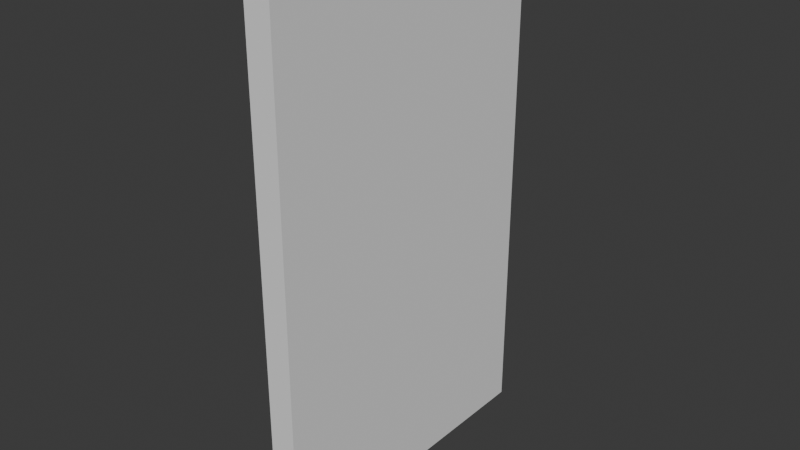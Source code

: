 # Source: DoorSizeReference.blend  (saved by Blender 4.1.24; exported with 4.5.12 LTS)
import bpy
from mathutils import Matrix  # noqa: F401  (used for matrix-valued properties, if any)

bpy.ops.wm.read_factory_settings(use_empty=True)
scene = bpy.context.scene
scene.name = 'Scene'

# ---- collections
col_collection = bpy.data.collections.new('Collection'); scene.collection.children.link(col_collection)

# ---- world
world_world = bpy.data.worlds.new('World'); scene.world = world_world
world_world.use_nodes = True; world_world.node_tree.nodes.clear()
_N = world_world.node_tree.nodes; _L = world_world.node_tree.links
n0 = _N.new('ShaderNodeOutputWorld'); n0.name = 'World Output'; n0.location = (300, 300)
n1 = _N.new('ShaderNodeBackground'); n1.name = 'Background'; n1.location = (10, 300)
n1.inputs[0].default_value = (0.05088, 0.05088, 0.05088, 1.0)
_L.new(n1.outputs[0], n0.inputs[0])
n0.is_active_output = True
world_world.color = (0.05088, 0.05088, 0.05088)
world_world.use_sun_shadow = False
world_world.sun_shadow_jitter_overblur = 0.0

# ---- meshes
me_cube_001 = bpy.data.meshes.new('Cube.001')
me_cube_001.from_pydata([(-1.0, -1.0, -1.0), (-1.0, -1.0, 1.0), (-1.0, 1.0, -1.0), (-1.0, 1.0, 1.0), (1.0, -1.0, -1.0), (1.0, -1.0, 1.0), (1.0, 1.0, -1.0), (1.0, 1.0, 1.0)], [], [(0, 1, 3, 2), (2, 3, 7, 6), (6, 7, 5, 4), (4, 5, 1, 0), (2, 6, 4, 0), (7, 3, 1, 5)])
_uv = me_cube_001.uv_layers.new(name='UVMap')
_uv.uv.foreach_set('vector', [0.375, 0.0, 0.625, 0.0, 0.625, 0.25, 0.375, 0.25, 0.375, 0.25, 0.625, 0.25, 0.625, 0.5, 0.375, 0.5, 0.375, 0.5, 0.625, 0.5, 0.625, 0.75, 0.375, 0.75, 0.375, 0.75, 0.625, 0.75, 0.625, 1.0, 0.375, 1.0, 0.125, 0.5, 0.375, 0.5, 0.375, 0.75, 0.125, 0.75, 0.625, 0.5, 0.875, 0.5, 0.875, 0.75, 0.625, 0.75])
me_cube_001.update()

# ---- objects
ob_cube = bpy.data.objects.new('Cube', me_cube_001)

# ---- transforms, parenting, visibility, modifiers, constraints
ob_cube.location = (0.0, 0.0, 2.0)
ob_cube.scale = (0.1, 1.2, 2.0)

# ---- collection membership
col_collection.objects.link(ob_cube)

# ---- scene / render settings (as saved in the file)
scene.frame_start = 1; scene.frame_end = 250; scene.frame_set(1)
scene.render.engine = 'BLENDER_EEVEE_NEXT'
scene.cycles.sampling_pattern = 'TABULATED_SOBOL'
scene.eevee.ray_tracing_options.trace_max_roughness = 0.0
bpy.context.view_layer.update()

# ---- added for rendering (the .blend has no active camera and no usable light): camera, sun
cam_auto = bpy.data.cameras.new('AutoCamera')
cam_auto.lens = 50.0
cam_auto.sensor_width = 36.0
cam_auto.clip_end = 1000.0
ob_auto_camera = bpy.data.objects.new('AutoCamera', cam_auto)
scene.collection.objects.link(ob_auto_camera)
ob_auto_camera.location = (4.31992, -5.1839, 5.45593)
ob_auto_camera.rotation_euler = (1.09748, -7.21219e-08, 0.694738)
scene.camera = ob_auto_camera
light_auto_sun = bpy.data.lights.new('AutoSun', 'SUN')
light_auto_sun.energy = 3.0
light_auto_sun.angle = 0.0523599
ob_auto_sun = bpy.data.objects.new('AutoSun', light_auto_sun)
scene.collection.objects.link(ob_auto_sun)
ob_auto_sun.rotation_euler = (0.872665, 0.174533, 0.523599)
bpy.context.view_layer.update()
